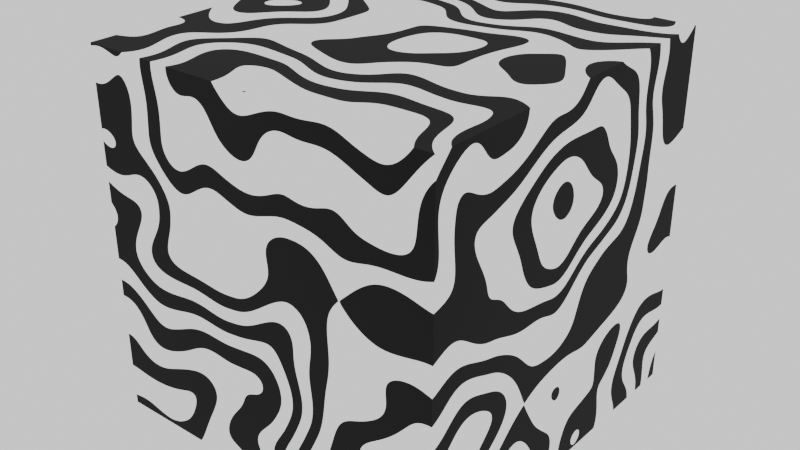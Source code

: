 # Source: test_non_linear_animation.blend  (saved by Blender 5.2.44; exported with 4.5.12 LTS)
import bpy
from mathutils import Matrix  # noqa: F401  (used for matrix-valued properties, if any)

bpy.ops.wm.read_factory_settings(use_empty=True)
scene = bpy.context.scene
scene.name = 'Scene'

# ---- collections
col_collection = bpy.data.collections.new('Collection'); scene.collection.children.link(col_collection)

# ---- images (referenced by path relative to the original .blend; pixels are not part of the script)
import os
ASSET_DIR = os.environ.get("B2B_ASSET_DIR", "")  # directory of the original .blend (textures are referenced by path, not embedded)
HERE = os.path.dirname(os.path.abspath(__file__))  # packed textures are extracted next to this script under _unpacked/

def load_image(name, relpath, width, height, colorspace="sRGB"):
    """Load a texture the original file referenced (path relative to the .blend, or extracted next to this script)."""
    p = next((c for c in (os.path.join(HERE, relpath), os.path.join(ASSET_DIR, relpath)) if relpath and os.path.exists(c)), "")
    if p:
        img = bpy.data.images.load(p, check_existing=True)
        img.name = name
    else:  # same state as the original file: an image datablock whose file is absent (Cycles renders it pink)
        img = bpy.data.images.new(name, width, height)
        img.source = "FILE"
        img.filepath = "//" + (relpath or name)
    img.colorspace_settings.name = colorspace
    return img
img_tekstura_test = load_image('tekstura test', 'tekstura test.png', 1024, 1024, 'sRGB')

# ---- materials (node trees are filled in below, after node groups)
mat_cubematerial = bpy.data.materials.new('CubeMaterial')

# ---- material node trees
mat_cubematerial.use_nodes = True; mat_cubematerial.node_tree.nodes.clear()
_N = mat_cubematerial.node_tree.nodes; _L = mat_cubematerial.node_tree.links
n0 = _N.new('ShaderNodeBsdfPrincipled'); n0.name = 'Principled BSDF'; n0.location = (-232, 94)
n0.inputs[2].default_value = 1.0
n0.inputs[10].default_value = 0.005
n1 = _N.new('ShaderNodeOutputMaterial'); n1.name = 'Material Output'; n1.location = (200, 100)
n2 = _N.new('ShaderNodeTexWave'); n2.name = 'Wave Texture'; n2.location = (-787, 45)
n2.width = 160
n2.wave_type = 'RINGS'
n2.rings_direction = 'Y'
n2.inputs[1].default_value = 1.2
n2.inputs[2].default_value = 44.5
n3 = _N.new('ShaderNodeValToRGB'); n3.name = 'Color Ramp'; n3.location = (-561, 35)
n3.color_ramp.interpolation = 'CONSTANT'
while len(n3.color_ramp.elements) > 1: n3.color_ramp.elements.remove(n3.color_ramp.elements[-1])
n3.color_ramp.elements[0].position = 0.0; n3.color_ramp.elements[0].color = (0.0, 0.0, 0.0, 1.0)
_e = n3.color_ramp.elements.new(0.4727); _e.color = (1.0, 1.0, 1.0, 1.0)
n4 = _N.new('ShaderNodeTexImage'); n4.name = 'Image Texture'; n4.location = (-758, 331)
n4.image = img_tekstura_test
n5 = _N.new('ShaderNodeAttribute'); n5.name = 'Attribute'; n5.location = (-1026, 266)
n5.attribute_name = 'UVMap'
_L.new(n0.outputs[0], n1.inputs[0])
_L.new(n2.outputs[0], n3.inputs[0])
_L.new(n5.outputs[1], n4.inputs[0])
_L.new(n3.outputs[0], n0.inputs[0])
n1.is_active_output = True

# ---- world
world_world = bpy.data.worlds.new('World'); scene.world = world_world
world_world.use_nodes = True; world_world.node_tree.nodes.clear()
_N = world_world.node_tree.nodes; _L = world_world.node_tree.links
n0 = _N.new('ShaderNodeOutputWorld'); n0.name = 'World Output'; n0.location = (300, 300)
n1 = _N.new('ShaderNodeBackground'); n1.name = 'Background'; n1.location = (10, 300)
n1.inputs[0].default_value = (1.0, 1.0, 1.0, 1.0)
_L.new(n1.outputs[0], n0.inputs[0])
n0.is_active_output = True
world_world.color = (0.05088, 0.05088, 0.05088)
world_world.use_sun_shadow = False
world_world.sun_shadow_jitter_overblur = 0.0

# ---- meshes
me_cube = bpy.data.meshes.new('Cube')
me_cube.from_pydata([(-1.0, -1.0, -1.0), (-1.0, -1.0, 1.0), (-1.0, 1.0, -1.0), (-1.0, 1.0, 1.0), (1.0, -1.0, -1.0), (1.0, -1.0, 1.0), (1.0, 1.0, -1.0), (1.0, 1.0, 1.0)], [], [(0, 1, 3, 2), (2, 3, 7, 6), (6, 7, 5, 4), (4, 5, 1, 0), (2, 6, 4, 0), (7, 3, 1, 5)])
_uv = me_cube.uv_layers.new(name='UVMap')
_uv.uv.foreach_set('vector', [0.0, 0.0, 0.0, 1.0, 1.0, 1.0, 1.0, 0.0, 0.0, 0.0, 0.0, 1.0, 1.0, 1.0, 1.0, 0.0, 1.0, 0.0, 1.0, 1.0, 0.0, 1.0, 0.0, 0.0, 1.0, 0.0, 1.0, 1.0, 0.0, 1.0, 0.0, 0.0, 0.0, 1.0, 1.0, 1.0, 1.0, 0.0, 0.0, 0.0, 1.0, 1.0, 0.0, 1.0, 0.0, 0.0, 1.0, 0.0])
me_cube.materials.append(mat_cubematerial)
me_cube.update()

# ---- objects
ob_cube = bpy.data.objects.new('Cube', me_cube)

# ---- transforms, parenting, visibility, modifiers, constraints
ob_cube.location = (-1.031, 0.0, 0.0)

# ---- collection membership
col_collection.objects.link(ob_cube)

# ---- scene / render settings (as saved in the file)
scene.frame_start = 1; scene.frame_end = 60; scene.frame_set(1)
scene.render.engine = 'CYCLES'
scene.render.bake_bias = 0.0
scene.render.bake_samples = 0
scene.cycles.denoising_use_gpu = True
scene.cycles.samples = 1
scene.eevee.fast_gi_thickness_near = 0.1
scene.eevee.fast_gi_thickness_far = 0.0
scene.eevee.ray_tracing_options.trace_max_roughness = 0.0
bpy.context.view_layer.update()

# ---- added for rendering (the .blend has no active camera): camera
cam_auto = bpy.data.cameras.new('AutoCamera')
cam_auto.lens = 50.0
cam_auto.sensor_width = 36.0
cam_auto.clip_end = 1000.0
ob_auto_camera = bpy.data.objects.new('AutoCamera', cam_auto)
scene.collection.objects.link(ob_auto_camera)
ob_auto_camera.location = (2.17436, -3.84609, 2.56406)
ob_auto_camera.rotation_euler = (1.09748, -7.21219e-08, 0.694738)
scene.camera = ob_auto_camera
bpy.context.view_layer.update()
